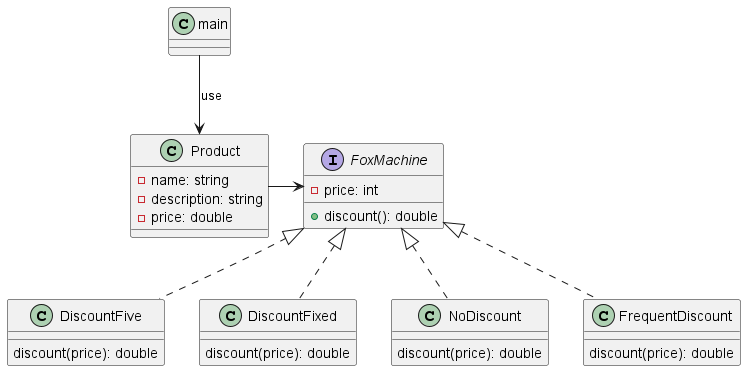

The diagram above was rendered by PlantUML. Its source (embedded in the PNG):
@startuml
'https://plantuml.com/class-diagram

class main

interface FoxMachine {
    -price: int
    +discount(): double
}
class Product  {
    -name: string
    -description: string
    -price: double
}
class DiscountFive implements FoxMachine{
    discount(price): double
}
class DiscountFixed implements FoxMachine{
    discount(price): double
}
class NoDiscount implements FoxMachine{
    discount(price): double
}
class FrequentDiscount implements FoxMachine{
    discount(price): double
}

main --> Product:use
Product -right-> FoxMachine
@enduml